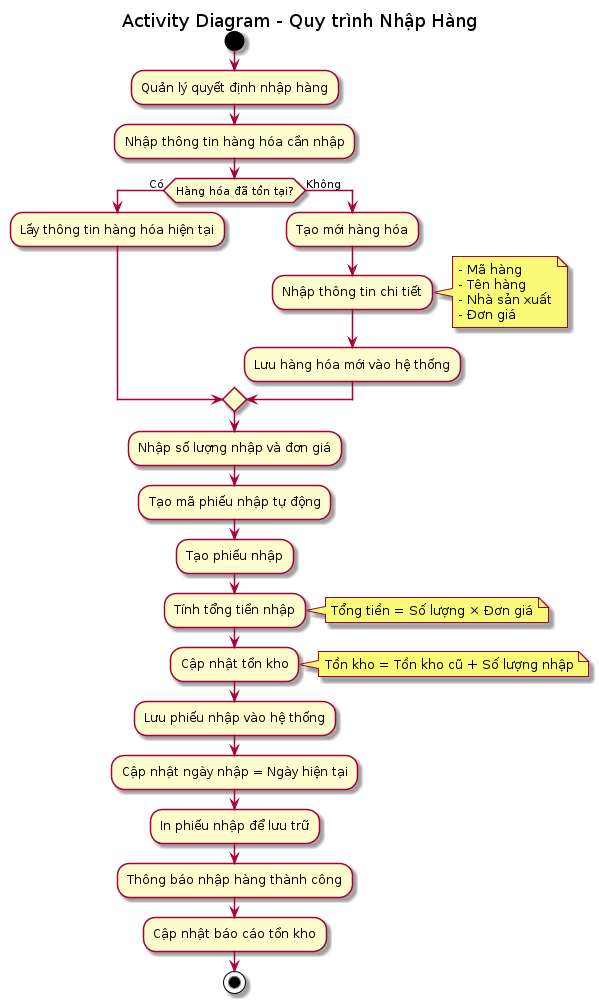

The diagram above was rendered by PlantUML. Its source (embedded in the PNG):
@startuml activity-diagram-nhap-hang
title Activity Diagram - Quy trình Nhập Hàng

start

:Quản lý quyết định nhập hàng;

:Nhập thông tin hàng hóa cần nhập;

if (Hàng hóa đã tồn tại?) then (Có)
    :Lấy thông tin hàng hóa hiện tại;
    
else (Không)
    :Tạo mới hàng hóa;
    
    :Nhập thông tin chi tiết;
    note right
        - Mã hàng
        - Tên hàng  
        - Nhà sản xuất
        - Đơn giá
    end note
    
    :Lưu hàng hóa mới vào hệ thống;
endif

:Nhập số lượng nhập và đơn giá;

:Tạo mã phiếu nhập tự động;

:Tạo phiếu nhập;

:Tính tổng tiền nhập;
note right: Tổng tiền = Số lượng × Đơn giá

:Cập nhật tồn kho;
note right: Tồn kho = Tồn kho cũ + Số lượng nhập

:Lưu phiếu nhập vào hệ thống;

:Cập nhật ngày nhập = Ngày hiện tại;

:In phiếu nhập để lưu trữ;

:Thông báo nhập hàng thành công;

:Cập nhật báo cáo tồn kho;

stop

@enduml